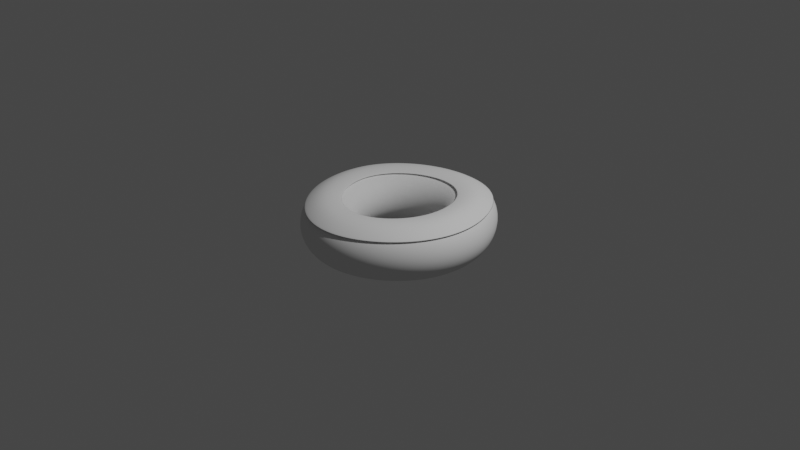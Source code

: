 # Source: donut.blend  (saved by Blender 2.82.7; exported with 4.5.12 LTS)
import bpy
from mathutils import Matrix  # noqa: F401  (used for matrix-valued properties, if any)

bpy.ops.wm.read_factory_settings(use_empty=True)
scene = bpy.context.scene
scene.name = 'Scene'

# ---- collections
col_collection = bpy.data.collections.new('Collection'); scene.collection.children.link(col_collection)

# ---- world
world_world = bpy.data.worlds.new('World'); scene.world = world_world
world_world.use_nodes = True; world_world.node_tree.nodes.clear()
_N = world_world.node_tree.nodes; _L = world_world.node_tree.links
n0 = _N.new('ShaderNodeOutputWorld'); n0.name = 'World Output'; n0.location = (300, 300)
n1 = _N.new('ShaderNodeBackground'); n1.name = 'Background'; n1.location = (10, 300)
n1.inputs[0].default_value = (0.05088, 0.05088, 0.05088, 1.0)
_L.new(n1.outputs[0], n0.inputs[0])
n0.is_active_output = True
world_world.color = (0.05088, 0.05088, 0.05088)
world_world.use_sun_shadow = False
world_world.sun_shadow_jitter_overblur = 0.0

# ---- cameras
cam_camera = bpy.data.cameras.new('Camera')
cam_camera.clip_end = 100.0
cam_camera.ortho_scale = 7.314

# ---- lights
light_light = bpy.data.lights.new('Light', 'POINT')
light_light.transmission_factor = 0.0
light_light.energy = 1000.0
light_light.shadow_soft_size = 0.1
light_light.shadow_maximum_resolution = 0.006
light_light.use_absolute_resolution = True

# ---- meshes
me_torus_001 = bpy.data.meshes.new('Torus.001')
me_torus_001.from_pydata([(1.01, 0.0, 0.0), (0.9351, 0.0, 0.2057), (0.7455, 3.982e-05, 0.3153), (0.5345, -3.683e-05, 0.2782), (0.3965, -0.001413, 0.1105), (0.3915, -1.321e-05, -0.1089), (0.53, 0.0, -0.2771), (0.7456, 0.0, -0.3151), (0.9351, 0.0, -0.2057), (0.9879, 0.21, 0.0), (0.9146, 0.1945, 0.2059), (0.7332, 0.1553, 0.3165), (0.5318, 0.1107, 0.2796), (0.396, 0.08129, 0.1118), (0.3875, 0.0812, -0.1082), (0.5186, 0.1102, -0.2769), (0.7293, 0.155, -0.3151), (0.9147, 0.1944, -0.2057), (0.9229, 0.4109, 0.0006299), (0.859, 0.3807, 0.2074), (0.6971, 0.3039, 0.3184), (0.5106, 0.2165, 0.2813), (0.3805, 0.1591, 0.1131), (0.3689, 0.1588, -0.1073), (0.4874, 0.2157, -0.2763), (0.6812, 0.3033, -0.3149), (0.8542, 0.3804, -0.2055), (0.8256, 0.5942, 0.002345), (0.7763, 0.5505, 0.2097), (0.6379, 0.4394, 0.3207), (0.4712, 0.3128, 0.2832), (0.3508, 0.2299, 0.1144), (0.3361, 0.2295, -0.1064), (0.4381, 0.3119, -0.2754), (0.6073, 0.4385, -0.314), (0.7605, 0.5499, -0.2043), (0.7006, 0.7515, 0.00447), (0.6673, 0.6963, 0.2122), (0.5559, 0.5558, 0.3232), (0.4141, 0.3956, 0.2852), (0.3072, 0.2906, 0.1157), (0.2898, 0.2902, -0.1054), (0.3716, 0.3944, -0.2745), (0.5112, 0.5545, -0.3129), (0.6405, 0.6956, -0.2028), (0.5487, 0.876, 0.006466), (0.5323, 0.8117, 0.2146), (0.4519, 0.6479, 0.3255), (0.34, 0.461, 0.2868), (0.2508, 0.3387, 0.1167), (0.2311, 0.3381, -0.1047), (0.2894, 0.4597, -0.2737), (0.3944, 0.6464, -0.3119), (0.4956, 0.8108, -0.2013), (0.371, 0.9622, 0.007871), (0.372, 0.8916, 0.2164), (0.3264, 0.7116, 0.3273), (0.2498, 0.5064, 0.288), (0.1829, 0.3719, 0.1174), (0.1616, 0.3713, -0.1042), (0.1936, 0.5049, -0.2733), (0.2593, 0.7099, -0.3112), (0.3278, 0.8905, -0.2004), (0.1705, 1.006, 0.008187), (0.1879, 0.9324, 0.2171), (0.1807, 0.7442, 0.3281), (0.1456, 0.5295, 0.2885), (0.1056, 0.3889, 0.1175), (0.08382, 0.3883, -0.1042), (0.08722, 0.5279, -0.2733), (0.1097, 0.7423, -0.3112), (0.1408, 0.9311, -0.2003), (-0.04625, 1.006, 0.007045), (-0.01453, 0.9322, 0.2159), (0.01817, 0.744, 0.3272), (0.03077, 0.5293, 0.2878), (0.02206, 0.3888, 0.1171), (0.000796, 0.3882, -0.1046), (-0.02541, 0.5278, -0.2737), (-0.04868, 0.7422, -0.3119), (-0.05854, 0.931, -0.2012), (-0.2676, 0.9616, 0.004685), (-0.2236, 0.8909, 0.2132), (-0.1509, 0.7111, 0.3247), (-0.08852, 0.506, 0.2862), (-0.06384, 0.3716, 0.1161), (-0.08357, 0.3711, -0.1053), (-0.139, 0.5046, -0.2746), (-0.2082, 0.7095, -0.313), (-0.2602, 0.8899, -0.2029), (-0.4791, 0.8751, 0.002055), (-0.4249, 0.8107, 0.2098), (-0.3149, 0.647, 0.3215), (-0.205, 0.4604, 0.284), (-0.1475, 0.3383, 0.1147), (-0.1649, 0.3378, -0.1064), (-0.2475, 0.4593, -0.2756), (-0.3598, 0.6459, -0.3142), (-0.4519, 0.8101, -0.2047), (-0.6664, 0.7506, 0.0002993), (-0.6047, 0.6952, 0.207), (-0.4631, 0.5547, 0.3184), (-0.3114, 0.3948, 0.2816), (-0.2241, 0.2901, 0.1132), (-0.2388, 0.2897, -0.1074), (-0.3448, 0.394, -0.2765), (-0.4942, 0.5541, -0.315), (-0.6212, 0.695, -0.2056), (-0.8166, 0.5937, 0.0), (-0.751, 0.5497, 0.2057), (-0.5861, 0.4384, 0.3161), (-0.4015, 0.312, 0.2795), (-0.2894, 0.2293, 0.1118), (-0.3012, 0.229, -0.1084), (-0.4252, 0.3115, -0.277), (-0.603, 0.4382, -0.3151), (-0.7565, 0.5497, -0.2057), (-0.9227, 0.4108, 0.0), (-0.8543, 0.3804, 0.2057), (-0.6766, 0.3033, 0.3152), (-0.47, 0.2158, 0.278), (-0.3399, 0.1583, 0.1106), (-0.3485, 0.1584, -0.1091), (-0.4839, 0.2156, -0.2771), (-0.6811, 0.3032, -0.3151), (-0.8543, 0.3804, -0.2057), (-0.9879, 0.21, 0.0), (-0.9147, 0.1944, 0.2057), (-0.7293, 0.155, 0.3151), (-0.5135, 0.1099, 0.2772), (-0.3732, 0.07909, 0.1096), (-0.3783, 0.08081, -0.1094), (-0.5184, 0.1102, -0.2771), (-0.7293, 0.155, -0.3151), (-0.9147, 0.1944, -0.2057), (-1.01, 8.83e-08, 0.0), (-0.9351, 8.175e-08, 0.2057), (-0.7456, -9.232e-07, 0.3151), (-0.5305, -0.003101, 0.2766), (-0.3879, -0.005117, 0.1086), (-0.3896, -0.001529, -0.1097), (-0.53, 4.633e-08, -0.2771), (-0.7456, 6.518e-08, -0.3151), (-0.9351, 8.175e-08, -0.2057), (-0.9879, -0.21, 0.0), (-0.9147, -0.1944, 0.2057), (-0.7301, -0.1578, 0.3147), (-0.5212, -0.119, 0.2756), (-0.3835, -0.09088, 0.1077), (-0.3822, -0.08538, -0.1102), (-0.5185, -0.1104, -0.2772), (-0.7293, -0.155, -0.3151), (-0.9147, -0.1944, -0.2057), (-0.9228, -0.4111, -5.203e-05), (-0.8553, -0.3837, 0.2051), (-0.6844, -0.3139, 0.3133), (-0.4896, -0.2328, 0.2742), (-0.3607, -0.1745, 0.1067), (-0.3584, -0.167, -0.1109), (-0.4849, -0.2178, -0.2775), (-0.6811, -0.3034, -0.3152), (-0.8543, -0.3804, -0.2057), (-0.8189, -0.5995, -0.0009988), (-0.7607, -0.5628, 0.2034), (-0.6103, -0.4608, 0.3113), (-0.4374, -0.339, 0.2724), (-0.3222, -0.2519, 0.1055), (-0.3192, -0.2425, -0.1118), (-0.4307, -0.3177, -0.2782), (-0.6041, -0.4411, -0.3156), (-0.7574, -0.5524, -0.2062), (-0.6809, -0.7669, -0.002798), (-0.6342, -0.722, 0.2011), (-0.5104, -0.5909, 0.3088), (-0.3667, -0.4322, 0.2705), (-0.2699, -0.3194, 0.1043), (-0.2664, -0.3082, -0.1127), (-0.3581, -0.4049, -0.279), (-0.5014, -0.5622, -0.3165), (-0.6288, -0.7047, -0.2074), (-0.5139, -0.903, -0.004864), (-0.4807, -0.8516, 0.1985), (-0.3887, -0.6966, 0.3064), (-0.2801, -0.5072, 0.2689), (-0.206, -0.3733, 0.1032), (-0.202, -0.3606, -0.1135), (-0.2699, -0.4747, -0.2798), (-0.3772, -0.6597, -0.3176), (-0.4733, -0.8281, -0.2088), (-0.324, -0.9985, -0.006517), (-0.3057, -0.9427, 0.1965), (-0.2497, -0.7708, 0.3046), (-0.1811, -0.5593, 0.2676), (-0.1329, -0.4105, 0.1025), (-0.1286, -0.3968, -0.114), (-0.1698, -0.5232, -0.2804), (-0.2362, -0.7277, -0.3183), (-0.2968, -0.9144, -0.21), (-0.1186, -1.046, -0.007153), (-0.1159, -0.9879, 0.1958), (-0.09862, -0.8075, 0.3038), (-0.07355, -0.585, 0.2672), (-0.05376, -0.4288, 0.1023), (-0.04936, -0.4148, -0.1142), (-0.06179, -0.5475, -0.2806), (-0.08433, -0.7619, -0.3186), (-0.1064, -0.9577, -0.2104), (0.09367, -1.042, -0.006517), (0.08102, -0.9834, 0.1965), (0.0586, -0.8032, 0.3046), (0.03807, -0.5824, 0.2676), (0.02809, -0.4274, 0.1025), (0.03237, -0.4137, -0.114), (0.0494, -0.5462, -0.2804), (0.07208, -0.7601, -0.3183), (0.0899, -0.955, -0.21), (0.3032, -0.9889, -0.004864), (0.2759, -0.9311, 0.1985), (0.2144, -0.76, 0.3064), (0.1487, -0.5523, 0.2689), (0.109, -0.4064, 0.1032), (0.113, -0.3937, -0.1135), (0.1588, -0.5198, -0.2798), (0.226, -0.7231, -0.3176), (0.2833, -0.9076, -0.2088), (0.4999, -0.891, -0.002798), (0.4591, -0.8369, 0.2011), (0.3612, -0.6825, 0.3088), (0.253, -0.4973, 0.2705), (0.1852, -0.3672, 0.1043), (0.1887, -0.356, -0.1127), (0.2615, -0.47, -0.279), (0.3702, -0.6538, -0.3165), (0.4645, -0.8196, -0.2074), (0.674, -0.7564, -0.0009988), (0.6216, -0.7081, 0.2034), (0.4918, -0.5767, 0.3113), (0.346, -0.4213, 0.2724), (0.2532, -0.3124, 0.1055), (0.2562, -0.303, -0.1118), (0.3527, -0.4, -0.2782), (0.498, -0.5569, -0.3156), (0.6249, -0.6977, -0.2062), (0.817, -0.594, -5.203e-05), (0.7555, -0.553, 0.2051), (0.5998, -0.4489, 0.3133), (0.4234, -0.3287, 0.2742), (0.3099, -0.245, 0.1067), (0.3122, -0.2375, -0.1109), (0.4281, -0.3137, -0.2775), (0.6031, -0.4383, -0.3152), (0.7565, -0.5497, -0.2057), (0.9227, -0.4108, 0.0), (0.8543, -0.3804, 0.2057), (0.6802, -0.306, 0.3147), (0.4814, -0.2244, 0.2756), (0.3529, -0.1682, 0.1079), (0.3542, -0.1628, -0.1102), (0.4841, -0.2157, -0.2772), (0.6811, -0.3032, -0.3151), (0.8543, -0.3804, -0.2057), (0.9879, -0.21, 0.0), (0.9147, -0.1944, 0.2057), (0.7293, -0.155, 0.3151), (0.5178, -0.1132, 0.2769), (0.382, -0.0858, 0.1092), (0.3805, -0.08244, -0.1096), (0.5184, -0.1102, -0.2771), (0.7293, -0.155, -0.3151), (0.9147, -0.1944, -0.2057)], [], [(0, 9, 10, 1), (1, 10, 11, 2), (2, 11, 12, 3), (3, 12, 13, 4), (4, 13, 14, 5), (5, 14, 15, 6), (6, 15, 16, 7), (7, 16, 17, 8), (8, 17, 9, 0), (9, 18, 19, 10), (10, 19, 20, 11), (11, 20, 21, 12), (12, 21, 22, 13), (13, 22, 23, 14), (14, 23, 24, 15), (15, 24, 25, 16), (16, 25, 26, 17), (17, 26, 18, 9), (18, 27, 28, 19), (19, 28, 29, 20), (20, 29, 30, 21), (21, 30, 31, 22), (22, 31, 32, 23), (23, 32, 33, 24), (24, 33, 34, 25), (25, 34, 35, 26), (26, 35, 27, 18), (27, 36, 37, 28), (28, 37, 38, 29), (29, 38, 39, 30), (30, 39, 40, 31), (31, 40, 41, 32), (32, 41, 42, 33), (33, 42, 43, 34), (34, 43, 44, 35), (35, 44, 36, 27), (36, 45, 46, 37), (37, 46, 47, 38), (38, 47, 48, 39), (39, 48, 49, 40), (40, 49, 50, 41), (41, 50, 51, 42), (42, 51, 52, 43), (43, 52, 53, 44), (44, 53, 45, 36), (45, 54, 55, 46), (46, 55, 56, 47), (47, 56, 57, 48), (48, 57, 58, 49), (49, 58, 59, 50), (50, 59, 60, 51), (51, 60, 61, 52), (52, 61, 62, 53), (53, 62, 54, 45), (54, 63, 64, 55), (55, 64, 65, 56), (56, 65, 66, 57), (57, 66, 67, 58), (58, 67, 68, 59), (59, 68, 69, 60), (60, 69, 70, 61), (61, 70, 71, 62), (62, 71, 63, 54), (63, 72, 73, 64), (64, 73, 74, 65), (65, 74, 75, 66), (66, 75, 76, 67), (67, 76, 77, 68), (68, 77, 78, 69), (69, 78, 79, 70), (70, 79, 80, 71), (71, 80, 72, 63), (72, 81, 82, 73), (73, 82, 83, 74), (74, 83, 84, 75), (75, 84, 85, 76), (76, 85, 86, 77), (77, 86, 87, 78), (78, 87, 88, 79), (79, 88, 89, 80), (80, 89, 81, 72), (81, 90, 91, 82), (82, 91, 92, 83), (83, 92, 93, 84), (84, 93, 94, 85), (85, 94, 95, 86), (86, 95, 96, 87), (87, 96, 97, 88), (88, 97, 98, 89), (89, 98, 90, 81), (90, 99, 100, 91), (91, 100, 101, 92), (92, 101, 102, 93), (93, 102, 103, 94), (94, 103, 104, 95), (95, 104, 105, 96), (96, 105, 106, 97), (97, 106, 107, 98), (98, 107, 99, 90), (99, 108, 109, 100), (100, 109, 110, 101), (101, 110, 111, 102), (102, 111, 112, 103), (103, 112, 113, 104), (104, 113, 114, 105), (105, 114, 115, 106), (106, 115, 116, 107), (107, 116, 108, 99), (108, 117, 118, 109), (109, 118, 119, 110), (110, 119, 120, 111), (111, 120, 121, 112), (112, 121, 122, 113), (113, 122, 123, 114), (114, 123, 124, 115), (115, 124, 125, 116), (116, 125, 117, 108), (117, 126, 127, 118), (118, 127, 128, 119), (119, 128, 129, 120), (120, 129, 130, 121), (121, 130, 131, 122), (122, 131, 132, 123), (123, 132, 133, 124), (124, 133, 134, 125), (125, 134, 126, 117), (126, 135, 136, 127), (127, 136, 137, 128), (128, 137, 138, 129), (129, 138, 139, 130), (130, 139, 140, 131), (131, 140, 141, 132), (132, 141, 142, 133), (133, 142, 143, 134), (134, 143, 135, 126), (135, 144, 145, 136), (136, 145, 146, 137), (137, 146, 147, 138), (138, 147, 148, 139), (139, 148, 149, 140), (140, 149, 150, 141), (141, 150, 151, 142), (142, 151, 152, 143), (143, 152, 144, 135), (144, 153, 154, 145), (145, 154, 155, 146), (146, 155, 156, 147), (147, 156, 157, 148), (148, 157, 158, 149), (149, 158, 159, 150), (150, 159, 160, 151), (151, 160, 161, 152), (152, 161, 153, 144), (153, 162, 163, 154), (154, 163, 164, 155), (155, 164, 165, 156), (156, 165, 166, 157), (157, 166, 167, 158), (158, 167, 168, 159), (159, 168, 169, 160), (160, 169, 170, 161), (161, 170, 162, 153), (162, 171, 172, 163), (163, 172, 173, 164), (164, 173, 174, 165), (165, 174, 175, 166), (166, 175, 176, 167), (167, 176, 177, 168), (168, 177, 178, 169), (169, 178, 179, 170), (170, 179, 171, 162), (171, 180, 181, 172), (172, 181, 182, 173), (173, 182, 183, 174), (174, 183, 184, 175), (175, 184, 185, 176), (176, 185, 186, 177), (177, 186, 187, 178), (178, 187, 188, 179), (179, 188, 180, 171), (180, 189, 190, 181), (181, 190, 191, 182), (182, 191, 192, 183), (183, 192, 193, 184), (184, 193, 194, 185), (185, 194, 195, 186), (186, 195, 196, 187), (187, 196, 197, 188), (188, 197, 189, 180), (189, 198, 199, 190), (190, 199, 200, 191), (191, 200, 201, 192), (192, 201, 202, 193), (193, 202, 203, 194), (194, 203, 204, 195), (195, 204, 205, 196), (196, 205, 206, 197), (197, 206, 198, 189), (198, 207, 208, 199), (199, 208, 209, 200), (200, 209, 210, 201), (201, 210, 211, 202), (202, 211, 212, 203), (203, 212, 213, 204), (204, 213, 214, 205), (205, 214, 215, 206), (206, 215, 207, 198), (207, 216, 217, 208), (208, 217, 218, 209), (209, 218, 219, 210), (210, 219, 220, 211), (211, 220, 221, 212), (212, 221, 222, 213), (213, 222, 223, 214), (214, 223, 224, 215), (215, 224, 216, 207), (216, 225, 226, 217), (217, 226, 227, 218), (218, 227, 228, 219), (219, 228, 229, 220), (220, 229, 230, 221), (221, 230, 231, 222), (222, 231, 232, 223), (223, 232, 233, 224), (224, 233, 225, 216), (225, 234, 235, 226), (226, 235, 236, 227), (227, 236, 237, 228), (228, 237, 238, 229), (229, 238, 239, 230), (230, 239, 240, 231), (231, 240, 241, 232), (232, 241, 242, 233), (233, 242, 234, 225), (234, 243, 244, 235), (235, 244, 245, 236), (236, 245, 246, 237), (237, 246, 247, 238), (238, 247, 248, 239), (239, 248, 249, 240), (240, 249, 250, 241), (241, 250, 251, 242), (242, 251, 243, 234), (243, 252, 253, 244), (244, 253, 254, 245), (245, 254, 255, 246), (246, 255, 256, 247), (247, 256, 257, 248), (248, 257, 258, 249), (249, 258, 259, 250), (250, 259, 260, 251), (251, 260, 252, 243), (252, 261, 262, 253), (253, 262, 263, 254), (254, 263, 264, 255), (255, 264, 265, 256), (256, 265, 266, 257), (257, 266, 267, 258), (258, 267, 268, 259), (259, 268, 269, 260), (260, 269, 261, 252), (261, 0, 1, 262), (262, 1, 2, 263), (263, 2, 3, 264), (264, 3, 4, 265), (265, 4, 5, 266), (266, 5, 6, 267), (267, 6, 7, 268), (268, 7, 8, 269), (269, 8, 0, 261)])
me_torus_001.polygons.foreach_set('use_smooth', [True] * 270)
_uv = me_torus_001.uv_layers.new(name='UVMap')
_uv.uv.foreach_set('vector', [0.5, 0.5556, 0.5333, 0.5556, 0.5333, 0.6667, 0.5, 0.6667, 0.5, 0.6667, 0.5333, 0.6667, 0.5333, 0.7778, 0.5, 0.7778, 0.5, 0.7778, 0.5333, 0.7778, 0.5333, 0.8889, 0.5, 0.8889, 0.5, 0.8889, 0.5333, 0.8889, 0.5333, 1.0, 0.5, 1.0, 0.5, 2.22e-16, 0.5333, 2.22e-16, 0.5333, 0.1111, 0.5, 0.1111, 0.5, 0.1111, 0.5333, 0.1111, 0.5333, 0.2222, 0.5, 0.2222, 0.5, 0.2222, 0.5333, 0.2222, 0.5333, 0.3333, 0.5, 0.3333, 0.5, 0.3333, 0.5333, 0.3333, 0.5333, 0.4444, 0.5, 0.4444, 0.5, 0.4444, 0.5333, 0.4444, 0.5333, 0.5556, 0.5, 0.5556, 0.5333, 0.5556, 0.5667, 0.5556, 0.5667, 0.6667, 0.5333, 0.6667, 0.5333, 0.6667, 0.5667, 0.6667, 0.5667, 0.7778, 0.5333, 0.7778, 0.5333, 0.7778, 0.5667, 0.7778, 0.5667, 0.8889, 0.5333, 0.8889, 0.5333, 0.8889, 0.5667, 0.8889, 0.5667, 1.0, 0.5333, 1.0, 0.5333, 2.22e-16, 0.5667, 2.22e-16, 0.5667, 0.1111, 0.5333, 0.1111, 0.5333, 0.1111, 0.5667, 0.1111, 0.5667, 0.2222, 0.5333, 0.2222, 0.5333, 0.2222, 0.5667, 0.2222, 0.5667, 0.3333, 0.5333, 0.3333, 0.5333, 0.3333, 0.5667, 0.3333, 0.5667, 0.4444, 0.5333, 0.4444, 0.5333, 0.4444, 0.5667, 0.4444, 0.5667, 0.5556, 0.5333, 0.5556, 0.5667, 0.5556, 0.6, 0.5556, 0.6, 0.6667, 0.5667, 0.6667, 0.5667, 0.6667, 0.6, 0.6667, 0.6, 0.7778, 0.5667, 0.7778, 0.5667, 0.7778, 0.6, 0.7778, 0.6, 0.8889, 0.5667, 0.8889, 0.5667, 0.8889, 0.6, 0.8889, 0.6, 1.0, 0.5667, 1.0, 0.5667, 2.22e-16, 0.6, 2.22e-16, 0.6, 0.1111, 0.5667, 0.1111, 0.5667, 0.1111, 0.6, 0.1111, 0.6, 0.2222, 0.5667, 0.2222, 0.5667, 0.2222, 0.6, 0.2222, 0.6, 0.3333, 0.5667, 0.3333, 0.5667, 0.3333, 0.6, 0.3333, 0.6, 0.4444, 0.5667, 0.4444, 0.5667, 0.4444, 0.6, 0.4444, 0.6, 0.5556, 0.5667, 0.5556, 0.6, 0.5556, 0.6333, 0.5556, 0.6333, 0.6667, 0.6, 0.6667, 0.6, 0.6667, 0.6333, 0.6667, 0.6333, 0.7778, 0.6, 0.7778, 0.6, 0.7778, 0.6333, 0.7778, 0.6333, 0.8889, 0.6, 0.8889, 0.6, 0.8889, 0.6333, 0.8889, 0.6333, 1.0, 0.6, 1.0, 0.6, 2.22e-16, 0.6333, 2.22e-16, 0.6333, 0.1111, 0.6, 0.1111, 0.6, 0.1111, 0.6333, 0.1111, 0.6333, 0.2222, 0.6, 0.2222, 0.6, 0.2222, 0.6333, 0.2222, 0.6333, 0.3333, 0.6, 0.3333, 0.6, 0.3333, 0.6333, 0.3333, 0.6333, 0.4444, 0.6, 0.4444, 0.6, 0.4444, 0.6333, 0.4444, 0.6333, 0.5556, 0.6, 0.5556, 0.6333, 0.5556, 0.6667, 0.5556, 0.6667, 0.6667, 0.6333, 0.6667, 0.6333, 0.6667, 0.6667, 0.6667, 0.6667, 0.7778, 0.6333, 0.7778, 0.6333, 0.7778, 0.6667, 0.7778, 0.6667, 0.8889, 0.6333, 0.8889, 0.6333, 0.8889, 0.6667, 0.8889, 0.6667, 1.0, 0.6333, 1.0, 0.6333, 2.22e-16, 0.6667, 2.22e-16, 0.6667, 0.1111, 0.6333, 0.1111, 0.6333, 0.1111, 0.6667, 0.1111, 0.6667, 0.2222, 0.6333, 0.2222, 0.6333, 0.2222, 0.6667, 0.2222, 0.6667, 0.3333, 0.6333, 0.3333, 0.6333, 0.3333, 0.6667, 0.3333, 0.6667, 0.4444, 0.6333, 0.4444, 0.6333, 0.4444, 0.6667, 0.4444, 0.6667, 0.5556, 0.6333, 0.5556, 0.6667, 0.5556, 0.7, 0.5556, 0.7, 0.6667, 0.6667, 0.6667, 0.6667, 0.6667, 0.7, 0.6667, 0.7, 0.7778, 0.6667, 0.7778, 0.6667, 0.7778, 0.7, 0.7778, 0.7, 0.8889, 0.6667, 0.8889, 0.6667, 0.8889, 0.7, 0.8889, 0.7, 1.0, 0.6667, 1.0, 0.6667, 2.22e-16, 0.7, 2.22e-16, 0.7, 0.1111, 0.6667, 0.1111, 0.6667, 0.1111, 0.7, 0.1111, 0.7, 0.2222, 0.6667, 0.2222, 0.6667, 0.2222, 0.7, 0.2222, 0.7, 0.3333, 0.6667, 0.3333, 0.6667, 0.3333, 0.7, 0.3333, 0.7, 0.4444, 0.6667, 0.4444, 0.6667, 0.4444, 0.7, 0.4444, 0.7, 0.5556, 0.6667, 0.5556, 0.7, 0.5556, 0.7333, 0.5556, 0.7333, 0.6667, 0.7, 0.6667, 0.7, 0.6667, 0.7333, 0.6667, 0.7333, 0.7778, 0.7, 0.7778, 0.7, 0.7778, 0.7333, 0.7778, 0.7333, 0.8889, 0.7, 0.8889, 0.7, 0.8889, 0.7333, 0.8889, 0.7333, 1.0, 0.7, 1.0, 0.7, 2.22e-16, 0.7333, 2.22e-16, 0.7333, 0.1111, 0.7, 0.1111, 0.7, 0.1111, 0.7333, 0.1111, 0.7333, 0.2222, 0.7, 0.2222, 0.7, 0.2222, 0.7333, 0.2222, 0.7333, 0.3333, 0.7, 0.3333, 0.7, 0.3333, 0.7333, 0.3333, 0.7333, 0.4444, 0.7, 0.4444, 0.7, 0.4444, 0.7333, 0.4444, 0.7333, 0.5556, 0.7, 0.5556, 0.7333, 0.5556, 0.7667, 0.5556, 0.7667, 0.6667, 0.7333, 0.6667, 0.7333, 0.6667, 0.7667, 0.6667, 0.7667, 0.7778, 0.7333, 0.7778, 0.7333, 0.7778, 0.7667, 0.7778, 0.7667, 0.8889, 0.7333, 0.8889, 0.7333, 0.8889, 0.7667, 0.8889, 0.7667, 1.0, 0.7333, 1.0, 0.7333, 2.22e-16, 0.7667, 2.22e-16, 0.7667, 0.1111, 0.7333, 0.1111, 0.7333, 0.1111, 0.7667, 0.1111, 0.7667, 0.2222, 0.7333, 0.2222, 0.7333, 0.2222, 0.7667, 0.2222, 0.7667, 0.3333, 0.7333, 0.3333, 0.7333, 0.3333, 0.7667, 0.3333, 0.7667, 0.4444, 0.7333, 0.4444, 0.7333, 0.4444, 0.7667, 0.4444, 0.7667, 0.5556, 0.7333, 0.5556, 0.7667, 0.5556, 0.8, 0.5556, 0.8, 0.6667, 0.7667, 0.6667, 0.7667, 0.6667, 0.8, 0.6667, 0.8, 0.7778, 0.7667, 0.7778, 0.7667, 0.7778, 0.8, 0.7778, 0.8, 0.8889, 0.7667, 0.8889, 0.7667, 0.8889, 0.8, 0.8889, 0.8, 1.0, 0.7667, 1.0, 0.7667, 2.22e-16, 0.8, 2.22e-16, 0.8, 0.1111, 0.7667, 0.1111, 0.7667, 0.1111, 0.8, 0.1111, 0.8, 0.2222, 0.7667, 0.2222, 0.7667, 0.2222, 0.8, 0.2222, 0.8, 0.3333, 0.7667, 0.3333, 0.7667, 0.3333, 0.8, 0.3333, 0.8, 0.4444, 0.7667, 0.4444, 0.7667, 0.4444, 0.8, 0.4444, 0.8, 0.5556, 0.7667, 0.5556, 0.8, 0.5556, 0.8333, 0.5556, 0.8333, 0.6667, 0.8, 0.6667, 0.8, 0.6667, 0.8333, 0.6667, 0.8333, 0.7778, 0.8, 0.7778, 0.8, 0.7778, 0.8333, 0.7778, 0.8333, 0.8889, 0.8, 0.8889, 0.8, 0.8889, 0.8333, 0.8889, 0.8333, 1.0, 0.8, 1.0, 0.8, 2.22e-16, 0.8333, 2.22e-16, 0.8333, 0.1111, 0.8, 0.1111, 0.8, 0.1111, 0.8333, 0.1111, 0.8333, 0.2222, 0.8, 0.2222, 0.8, 0.2222, 0.8333, 0.2222, 0.8333, 0.3333, 0.8, 0.3333, 0.8, 0.3333, 0.8333, 0.3333, 0.8333, 0.4444, 0.8, 0.4444, 0.8, 0.4444, 0.8333, 0.4444, 0.8333, 0.5556, 0.8, 0.5556, 0.8333, 0.5556, 0.8667, 0.5556, 0.8667, 0.6667, 0.8333, 0.6667, 0.8333, 0.6667, 0.8667, 0.6667, 0.8667, 0.7778, 0.8333, 0.7778, 0.8333, 0.7778, 0.8667, 0.7778, 0.8667, 0.8889, 0.8333, 0.8889, 0.8333, 0.8889, 0.8667, 0.8889, 0.8667, 1.0, 0.8333, 1.0, 0.8333, 2.22e-16, 0.8667, 2.22e-16, 0.8667, 0.1111, 0.8333, 0.1111, 0.8333, 0.1111, 0.8667, 0.1111, 0.8667, 0.2222, 0.8333, 0.2222, 0.8333, 0.2222, 0.8667, 0.2222, 0.8667, 0.3333, 0.8333, 0.3333, 0.8333, 0.3333, 0.8667, 0.3333, 0.8667, 0.4444, 0.8333, 0.4444, 0.8333, 0.4444, 0.8667, 0.4444, 0.8667, 0.5556, 0.8333, 0.5556, 0.8667, 0.5556, 0.9, 0.5556, 0.9, 0.6667, 0.8667, 0.6667, 0.8667, 0.6667, 0.9, 0.6667, 0.9, 0.7778, 0.8667, 0.7778, 0.8667, 0.7778, 0.9, 0.7778, 0.9, 0.8889, 0.8667, 0.8889, 0.8667, 0.8889, 0.9, 0.8889, 0.9, 1.0, 0.8667, 1.0, 0.8667, 2.22e-16, 0.9, 2.22e-16, 0.9, 0.1111, 0.8667, 0.1111, 0.8667, 0.1111, 0.9, 0.1111, 0.9, 0.2222, 0.8667, 0.2222, 0.8667, 0.2222, 0.9, 0.2222, 0.9, 0.3333, 0.8667, 0.3333, 0.8667, 0.3333, 0.9, 0.3333, 0.9, 0.4444, 0.8667, 0.4444, 0.8667, 0.4444, 0.9, 0.4444, 0.9, 0.5556, 0.8667, 0.5556, 0.9, 0.5556, 0.9333, 0.5556, 0.9333, 0.6667, 0.9, 0.6667, 0.9, 0.6667, 0.9333, 0.6667, 0.9333, 0.7778, 0.9, 0.7778, 0.9, 0.7778, 0.9333, 0.7778, 0.9333, 0.8889, 0.9, 0.8889, 0.9, 0.8889, 0.9333, 0.8889, 0.9333, 1.0, 0.9, 1.0, 0.9, 2.22e-16, 0.9333, 2.22e-16, 0.9333, 0.1111, 0.9, 0.1111, 0.9, 0.1111, 0.9333, 0.1111, 0.9333, 0.2222, 0.9, 0.2222, 0.9, 0.2222, 0.9333, 0.2222, 0.9333, 0.3333, 0.9, 0.3333, 0.9, 0.3333, 0.9333, 0.3333, 0.9333, 0.4444, 0.9, 0.4444, 0.9, 0.4444, 0.9333, 0.4444, 0.9333, 0.5556, 0.9, 0.5556, 0.9333, 0.5556, 0.9667, 0.5556, 0.9667, 0.6667, 0.9333, 0.6667, 0.9333, 0.6667, 0.9667, 0.6667, 0.9667, 0.7778, 0.9333, 0.7778, 0.9333, 0.7778, 0.9667, 0.7778, 0.9667, 0.8889, 0.9333, 0.8889, 0.9333, 0.8889, 0.9667, 0.8889, 0.9667, 1.0, 0.9333, 1.0, 0.9333, 2.22e-16, 0.9667, 2.22e-16, 0.9667, 0.1111, 0.9333, 0.1111, 0.9333, 0.1111, 0.9667, 0.1111, 0.9667, 0.2222, 0.9333, 0.2222, 0.9333, 0.2222, 0.9667, 0.2222, 0.9667, 0.3333, 0.9333, 0.3333, 0.9333, 0.3333, 0.9667, 0.3333, 0.9667, 0.4444, 0.9333, 0.4444, 0.9333, 0.4444, 0.9667, 0.4444, 0.9667, 0.5556, 0.9333, 0.5556, 0.9667, 0.5556, 1.0, 0.5556, 1.0, 0.6667, 0.9667, 0.6667, 0.9667, 0.6667, 1.0, 0.6667, 1.0, 0.7778, 0.9667, 0.7778, 0.9667, 0.7778, 1.0, 0.7778, 1.0, 0.8889, 0.9667, 0.8889, 0.9667, 0.8889, 1.0, 0.8889, 1.0, 1.0, 0.9667, 1.0, 0.9667, 2.22e-16, 1.0, 2.22e-16, 1.0, 0.1111, 0.9667, 0.1111, 0.9667, 0.1111, 1.0, 0.1111, 1.0, 0.2222, 0.9667, 0.2222, 0.9667, 0.2222, 1.0, 0.2222, 1.0, 0.3333, 0.9667, 0.3333, 0.9667, 0.3333, 1.0, 0.3333, 1.0, 0.4444, 0.9667, 0.4444, 0.9667, 0.4444, 1.0, 0.4444, 1.0, 0.5556, 0.9667, 0.5556, -1.11e-16, 0.5556, 0.03333, 0.5556, 0.03333, 0.6667, -1.11e-16, 0.6667, -1.11e-16, 0.6667, 0.03333, 0.6667, 0.03333, 0.7778, -1.11e-16, 0.7778, -1.11e-16, 0.7778, 0.03333, 0.7778, 0.03333, 0.8889, -1.11e-16, 0.8889, -1.11e-16, 0.8889, 0.03333, 0.8889, 0.03333, 1.0, -1.11e-16, 1.0, -1.11e-16, 2.22e-16, 0.03333, 2.22e-16, 0.03333, 0.1111, -1.11e-16, 0.1111, -1.11e-16, 0.1111, 0.03333, 0.1111, 0.03333, 0.2222, -1.11e-16, 0.2222, -1.11e-16, 0.2222, 0.03333, 0.2222, 0.03333, 0.3333, -1.11e-16, 0.3333, -1.11e-16, 0.3333, 0.03333, 0.3333, 0.03333, 0.4444, -1.11e-16, 0.4444, -1.11e-16, 0.4444, 0.03333, 0.4444, 0.03333, 0.5556, -1.11e-16, 0.5556, 0.03333, 0.5556, 0.06667, 0.5556, 0.06667, 0.6667, 0.03333, 0.6667, 0.03333, 0.6667, 0.06667, 0.6667, 0.06667, 0.7778, 0.03333, 0.7778, 0.03333, 0.7778, 0.06667, 0.7778, 0.06667, 0.8889, 0.03333, 0.8889, 0.03333, 0.8889, 0.06667, 0.8889, 0.06667, 1.0, 0.03333, 1.0, 0.03333, 2.22e-16, 0.06667, 2.22e-16, 0.06667, 0.1111, 0.03333, 0.1111, 0.03333, 0.1111, 0.06667, 0.1111, 0.06667, 0.2222, 0.03333, 0.2222, 0.03333, 0.2222, 0.06667, 0.2222, 0.06667, 0.3333, 0.03333, 0.3333, 0.03333, 0.3333, 0.06667, 0.3333, 0.06667, 0.4444, 0.03333, 0.4444, 0.03333, 0.4444, 0.06667, 0.4444, 0.06667, 0.5556, 0.03333, 0.5556, 0.06667, 0.5556, 0.1, 0.5556, 0.1, 0.6667, 0.06667, 0.6667, 0.06667, 0.6667, 0.1, 0.6667, 0.1, 0.7778, 0.06667, 0.7778, 0.06667, 0.7778, 0.1, 0.7778, 0.1, 0.8889, 0.06667, 0.8889, 0.06667, 0.8889, 0.1, 0.8889, 0.1, 1.0, 0.06667, 1.0, 0.06667, 2.22e-16, 0.1, 2.22e-16, 0.1, 0.1111, 0.06667, 0.1111, 0.06667, 0.1111, 0.1, 0.1111, 0.1, 0.2222, 0.06667, 0.2222, 0.06667, 0.2222, 0.1, 0.2222, 0.1, 0.3333, 0.06667, 0.3333, 0.06667, 0.3333, 0.1, 0.3333, 0.1, 0.4444, 0.06667, 0.4444, 0.06667, 0.4444, 0.1, 0.4444, 0.1, 0.5556, 0.06667, 0.5556, 0.1, 0.5556, 0.1333, 0.5556, 0.1333, 0.6667, 0.1, 0.6667, 0.1, 0.6667, 0.1333, 0.6667, 0.1333, 0.7778, 0.1, 0.7778, 0.1, 0.7778, 0.1333, 0.7778, 0.1333, 0.8889, 0.1, 0.8889, 0.1, 0.8889, 0.1333, 0.8889, 0.1333, 1.0, 0.1, 1.0, 0.1, 2.22e-16, 0.1333, 2.22e-16, 0.1333, 0.1111, 0.1, 0.1111, 0.1, 0.1111, 0.1333, 0.1111, 0.1333, 0.2222, 0.1, 0.2222, 0.1, 0.2222, 0.1333, 0.2222, 0.1333, 0.3333, 0.1, 0.3333, 0.1, 0.3333, 0.1333, 0.3333, 0.1333, 0.4444, 0.1, 0.4444, 0.1, 0.4444, 0.1333, 0.4444, 0.1333, 0.5556, 0.1, 0.5556, 0.1333, 0.5556, 0.1667, 0.5556, 0.1667, 0.6667, 0.1333, 0.6667, 0.1333, 0.6667, 0.1667, 0.6667, 0.1667, 0.7778, 0.1333, 0.7778, 0.1333, 0.7778, 0.1667, 0.7778, 0.1667, 0.8889, 0.1333, 0.8889, 0.1333, 0.8889, 0.1667, 0.8889, 0.1667, 1.0, 0.1333, 1.0, 0.1333, 2.22e-16, 0.1667, 2.22e-16, 0.1667, 0.1111, 0.1333, 0.1111, 0.1333, 0.1111, 0.1667, 0.1111, 0.1667, 0.2222, 0.1333, 0.2222, 0.1333, 0.2222, 0.1667, 0.2222, 0.1667, 0.3333, 0.1333, 0.3333, 0.1333, 0.3333, 0.1667, 0.3333, 0.1667, 0.4444, 0.1333, 0.4444, 0.1333, 0.4444, 0.1667, 0.4444, 0.1667, 0.5556, 0.1333, 0.5556, 0.1667, 0.5556, 0.2, 0.5556, 0.2, 0.6667, 0.1667, 0.6667, 0.1667, 0.6667, 0.2, 0.6667, 0.2, 0.7778, 0.1667, 0.7778, 0.1667, 0.7778, 0.2, 0.7778, 0.2, 0.8889, 0.1667, 0.8889, 0.1667, 0.8889, 0.2, 0.8889, 0.2, 1.0, 0.1667, 1.0, 0.1667, 2.22e-16, 0.2, 2.22e-16, 0.2, 0.1111, 0.1667, 0.1111, 0.1667, 0.1111, 0.2, 0.1111, 0.2, 0.2222, 0.1667, 0.2222, 0.1667, 0.2222, 0.2, 0.2222, 0.2, 0.3333, 0.1667, 0.3333, 0.1667, 0.3333, 0.2, 0.3333, 0.2, 0.4444, 0.1667, 0.4444, 0.1667, 0.4444, 0.2, 0.4444, 0.2, 0.5556, 0.1667, 0.5556, 0.2, 0.5556, 0.2333, 0.5556, 0.2333, 0.6667, 0.2, 0.6667, 0.2, 0.6667, 0.2333, 0.6667, 0.2333, 0.7778, 0.2, 0.7778, 0.2, 0.7778, 0.2333, 0.7778, 0.2333, 0.8889, 0.2, 0.8889, 0.2, 0.8889, 0.2333, 0.8889, 0.2333, 1.0, 0.2, 1.0, 0.2, 2.22e-16, 0.2333, 2.22e-16, 0.2333, 0.1111, 0.2, 0.1111, 0.2, 0.1111, 0.2333, 0.1111, 0.2333, 0.2222, 0.2, 0.2222, 0.2, 0.2222, 0.2333, 0.2222, 0.2333, 0.3333, 0.2, 0.3333, 0.2, 0.3333, 0.2333, 0.3333, 0.2333, 0.4444, 0.2, 0.4444, 0.2, 0.4444, 0.2333, 0.4444, 0.2333, 0.5556, 0.2, 0.5556, 0.2333, 0.5556, 0.2667, 0.5556, 0.2667, 0.6667, 0.2333, 0.6667, 0.2333, 0.6667, 0.2667, 0.6667, 0.2667, 0.7778, 0.2333, 0.7778, 0.2333, 0.7778, 0.2667, 0.7778, 0.2667, 0.8889, 0.2333, 0.8889, 0.2333, 0.8889, 0.2667, 0.8889, 0.2667, 1.0, 0.2333, 1.0, 0.2333, 2.22e-16, 0.2667, 2.22e-16, 0.2667, 0.1111, 0.2333, 0.1111, 0.2333, 0.1111, 0.2667, 0.1111, 0.2667, 0.2222, 0.2333, 0.2222, 0.2333, 0.2222, 0.2667, 0.2222, 0.2667, 0.3333, 0.2333, 0.3333, 0.2333, 0.3333, 0.2667, 0.3333, 0.2667, 0.4444, 0.2333, 0.4444, 0.2333, 0.4444, 0.2667, 0.4444, 0.2667, 0.5556, 0.2333, 0.5556, 0.2667, 0.5556, 0.3, 0.5556, 0.3, 0.6667, 0.2667, 0.6667, 0.2667, 0.6667, 0.3, 0.6667, 0.3, 0.7778, 0.2667, 0.7778, 0.2667, 0.7778, 0.3, 0.7778, 0.3, 0.8889, 0.2667, 0.8889, 0.2667, 0.8889, 0.3, 0.8889, 0.3, 1.0, 0.2667, 1.0, 0.2667, 2.22e-16, 0.3, 2.22e-16, 0.3, 0.1111, 0.2667, 0.1111, 0.2667, 0.1111, 0.3, 0.1111, 0.3, 0.2222, 0.2667, 0.2222, 0.2667, 0.2222, 0.3, 0.2222, 0.3, 0.3333, 0.2667, 0.3333, 0.2667, 0.3333, 0.3, 0.3333, 0.3, 0.4444, 0.2667, 0.4444, 0.2667, 0.4444, 0.3, 0.4444, 0.3, 0.5556, 0.2667, 0.5556, 0.3, 0.5556, 0.3333, 0.5556, 0.3333, 0.6667, 0.3, 0.6667, 0.3, 0.6667, 0.3333, 0.6667, 0.3333, 0.7778, 0.3, 0.7778, 0.3, 0.7778, 0.3333, 0.7778, 0.3333, 0.8889, 0.3, 0.8889, 0.3, 0.8889, 0.3333, 0.8889, 0.3333, 1.0, 0.3, 1.0, 0.3, 2.22e-16, 0.3333, 2.22e-16, 0.3333, 0.1111, 0.3, 0.1111, 0.3, 0.1111, 0.3333, 0.1111, 0.3333, 0.2222, 0.3, 0.2222, 0.3, 0.2222, 0.3333, 0.2222, 0.3333, 0.3333, 0.3, 0.3333, 0.3, 0.3333, 0.3333, 0.3333, 0.3333, 0.4444, 0.3, 0.4444, 0.3, 0.4444, 0.3333, 0.4444, 0.3333, 0.5556, 0.3, 0.5556, 0.3333, 0.5556, 0.3667, 0.5556, 0.3667, 0.6667, 0.3333, 0.6667, 0.3333, 0.6667, 0.3667, 0.6667, 0.3667, 0.7778, 0.3333, 0.7778, 0.3333, 0.7778, 0.3667, 0.7778, 0.3667, 0.8889, 0.3333, 0.8889, 0.3333, 0.8889, 0.3667, 0.8889, 0.3667, 1.0, 0.3333, 1.0, 0.3333, 2.22e-16, 0.3667, 2.22e-16, 0.3667, 0.1111, 0.3333, 0.1111, 0.3333, 0.1111, 0.3667, 0.1111, 0.3667, 0.2222, 0.3333, 0.2222, 0.3333, 0.2222, 0.3667, 0.2222, 0.3667, 0.3333, 0.3333, 0.3333, 0.3333, 0.3333, 0.3667, 0.3333, 0.3667, 0.4444, 0.3333, 0.4444, 0.3333, 0.4444, 0.3667, 0.4444, 0.3667, 0.5556, 0.3333, 0.5556, 0.3667, 0.5556, 0.4, 0.5556, 0.4, 0.6667, 0.3667, 0.6667, 0.3667, 0.6667, 0.4, 0.6667, 0.4, 0.7778, 0.3667, 0.7778, 0.3667, 0.7778, 0.4, 0.7778, 0.4, 0.8889, 0.3667, 0.8889, 0.3667, 0.8889, 0.4, 0.8889, 0.4, 1.0, 0.3667, 1.0, 0.3667, 2.22e-16, 0.4, 2.22e-16, 0.4, 0.1111, 0.3667, 0.1111, 0.3667, 0.1111, 0.4, 0.1111, 0.4, 0.2222, 0.3667, 0.2222, 0.3667, 0.2222, 0.4, 0.2222, 0.4, 0.3333, 0.3667, 0.3333, 0.3667, 0.3333, 0.4, 0.3333, 0.4, 0.4444, 0.3667, 0.4444, 0.3667, 0.4444, 0.4, 0.4444, 0.4, 0.5556, 0.3667, 0.5556, 0.4, 0.5556, 0.4333, 0.5556, 0.4333, 0.6667, 0.4, 0.6667, 0.4, 0.6667, 0.4333, 0.6667, 0.4333, 0.7778, 0.4, 0.7778, 0.4, 0.7778, 0.4333, 0.7778, 0.4333, 0.8889, 0.4, 0.8889, 0.4, 0.8889, 0.4333, 0.8889, 0.4333, 1.0, 0.4, 1.0, 0.4, 2.22e-16, 0.4333, 2.22e-16, 0.4333, 0.1111, 0.4, 0.1111, 0.4, 0.1111, 0.4333, 0.1111, 0.4333, 0.2222, 0.4, 0.2222, 0.4, 0.2222, 0.4333, 0.2222, 0.4333, 0.3333, 0.4, 0.3333, 0.4, 0.3333, 0.4333, 0.3333, 0.4333, 0.4444, 0.4, 0.4444, 0.4, 0.4444, 0.4333, 0.4444, 0.4333, 0.5556, 0.4, 0.5556, 0.4333, 0.5556, 0.4667, 0.5556, 0.4667, 0.6667, 0.4333, 0.6667, 0.4333, 0.6667, 0.4667, 0.6667, 0.4667, 0.7778, 0.4333, 0.7778, 0.4333, 0.7778, 0.4667, 0.7778, 0.4667, 0.8889, 0.4333, 0.8889, 0.4333, 0.8889, 0.4667, 0.8889, 0.4667, 1.0, 0.4333, 1.0, 0.4333, 2.22e-16, 0.4667, 2.22e-16, 0.4667, 0.1111, 0.4333, 0.1111, 0.4333, 0.1111, 0.4667, 0.1111, 0.4667, 0.2222, 0.4333, 0.2222, 0.4333, 0.2222, 0.4667, 0.2222, 0.4667, 0.3333, 0.4333, 0.3333, 0.4333, 0.3333, 0.4667, 0.3333, 0.4667, 0.4444, 0.4333, 0.4444, 0.4333, 0.4444, 0.4667, 0.4444, 0.4667, 0.5556, 0.4333, 0.5556, 0.4667, 0.5556, 0.5, 0.5556, 0.5, 0.6667, 0.4667, 0.6667, 0.4667, 0.6667, 0.5, 0.6667, 0.5, 0.7778, 0.4667, 0.7778, 0.4667, 0.7778, 0.5, 0.7778, 0.5, 0.8889, 0.4667, 0.8889, 0.4667, 0.8889, 0.5, 0.8889, 0.5, 1.0, 0.4667, 1.0, 0.4667, 2.22e-16, 0.5, 2.22e-16, 0.5, 0.1111, 0.4667, 0.1111, 0.4667, 0.1111, 0.5, 0.1111, 0.5, 0.2222, 0.4667, 0.2222, 0.4667, 0.2222, 0.5, 0.2222, 0.5, 0.3333, 0.4667, 0.3333, 0.4667, 0.3333, 0.5, 0.3333, 0.5, 0.4444, 0.4667, 0.4444, 0.4667, 0.4444, 0.5, 0.4444, 0.5, 0.5556, 0.4667, 0.5556])
me_torus_001.use_remesh_fix_poles = True
me_torus_001.use_remesh_preserve_attributes = False
me_torus_001.use_mirror_vertex_groups = False
me_torus_001.update()
me_torus_002 = bpy.data.meshes.new('Torus.002')
me_torus_002.from_pydata([(0.9351, 0.0, 0.2057), (0.7455, 3.982e-05, 0.3153), (0.5345, -3.683e-05, 0.2782), (0.9146, 0.1945, 0.2059), (0.7332, 0.1553, 0.3165), (0.5318, 0.1107, 0.2796), (0.859, 0.3807, 0.2074), (0.6971, 0.3039, 0.3184), (0.5106, 0.2165, 0.2813), (0.7763, 0.5505, 0.2097), (0.6379, 0.4394, 0.3207), (0.4712, 0.3128, 0.2832), (0.6673, 0.6963, 0.2122), (0.5559, 0.5558, 0.3232), (0.4141, 0.3956, 0.2852), (0.5323, 0.8117, 0.2146), (0.4519, 0.6479, 0.3255), (0.34, 0.461, 0.2868), (0.372, 0.8916, 0.2164), (0.3264, 0.7116, 0.3273), (0.2498, 0.5064, 0.288), (0.1879, 0.9324, 0.2171), (0.1807, 0.7442, 0.3281), (0.1456, 0.5295, 0.2885), (-0.01453, 0.9322, 0.2159), (0.01817, 0.744, 0.3272), (0.03077, 0.5293, 0.2878), (-0.2236, 0.8909, 0.2132), (-0.1509, 0.7111, 0.3247), (-0.08852, 0.506, 0.2862), (-0.4249, 0.8107, 0.2098), (-0.3149, 0.647, 0.3215), (-0.205, 0.4604, 0.284), (-0.6047, 0.6952, 0.207), (-0.4631, 0.5547, 0.3184), (-0.3114, 0.3948, 0.2816), (-0.751, 0.5497, 0.2057), (-0.5861, 0.4384, 0.3161), (-0.4015, 0.312, 0.2795), (-0.8543, 0.3804, 0.2057), (-0.6766, 0.3033, 0.3152), (-0.47, 0.2158, 0.278), (-0.9147, 0.1944, 0.2057), (-0.7293, 0.155, 0.3151), (-0.5135, 0.1099, 0.2772), (-0.9351, 8.175e-08, 0.2057), (-0.7456, -9.232e-07, 0.3151), (-0.5305, -0.003101, 0.2766), (-0.9147, -0.1944, 0.2057), (-0.7301, -0.1578, 0.3147), (-0.5212, -0.119, 0.2756), (-0.8553, -0.3837, 0.2051), (-0.6844, -0.3139, 0.3133), (-0.4896, -0.2328, 0.2742), (-0.7607, -0.5628, 0.2034), (-0.6103, -0.4608, 0.3113), (-0.4374, -0.339, 0.2724), (-0.6342, -0.722, 0.2011), (-0.5104, -0.5909, 0.3088), (-0.3667, -0.4322, 0.2705), (-0.4807, -0.8516, 0.1985), (-0.3887, -0.6966, 0.3064), (-0.2801, -0.5072, 0.2689), (-0.3057, -0.9427, 0.1965), (-0.2497, -0.7708, 0.3046), (-0.1811, -0.5593, 0.2676), (-0.1159, -0.9879, 0.1958), (-0.09862, -0.8075, 0.3038), (-0.07355, -0.585, 0.2672), (0.08102, -0.9834, 0.1965), (0.0586, -0.8032, 0.3046), (0.03807, -0.5824, 0.2676), (0.2759, -0.9311, 0.1985), (0.2144, -0.76, 0.3064), (0.1487, -0.5523, 0.2689), (0.4591, -0.8369, 0.2011), (0.3612, -0.6825, 0.3088), (0.253, -0.4973, 0.2705), (0.6216, -0.7081, 0.2034), (0.4918, -0.5767, 0.3113), (0.346, -0.4213, 0.2724), (0.7555, -0.553, 0.2051), (0.5998, -0.4489, 0.3133), (0.4234, -0.3287, 0.2742), (0.8543, -0.3804, 0.2057), (0.6802, -0.306, 0.3147), (0.4814, -0.2244, 0.2756), (0.9147, -0.1944, 0.2057), (0.7293, -0.155, 0.3151), (0.5178, -0.1132, 0.2769)], [], [(0, 3, 4, 1), (1, 4, 5, 2), (3, 6, 7, 4), (4, 7, 8, 5), (6, 9, 10, 7), (7, 10, 11, 8), (9, 12, 13, 10), (10, 13, 14, 11), (12, 15, 16, 13), (13, 16, 17, 14), (15, 18, 19, 16), (16, 19, 20, 17), (18, 21, 22, 19), (19, 22, 23, 20), (21, 24, 25, 22), (22, 25, 26, 23), (24, 27, 28, 25), (25, 28, 29, 26), (27, 30, 31, 28), (28, 31, 32, 29), (30, 33, 34, 31), (31, 34, 35, 32), (33, 36, 37, 34), (34, 37, 38, 35), (36, 39, 40, 37), (37, 40, 41, 38), (39, 42, 43, 40), (40, 43, 44, 41), (42, 45, 46, 43), (43, 46, 47, 44), (45, 48, 49, 46), (46, 49, 50, 47), (48, 51, 52, 49), (49, 52, 53, 50), (51, 54, 55, 52), (52, 55, 56, 53), (54, 57, 58, 55), (55, 58, 59, 56), (57, 60, 61, 58), (58, 61, 62, 59), (60, 63, 64, 61), (61, 64, 65, 62), (63, 66, 67, 64), (64, 67, 68, 65), (66, 69, 70, 67), (67, 70, 71, 68), (69, 72, 73, 70), (70, 73, 74, 71), (72, 75, 76, 73), (73, 76, 77, 74), (75, 78, 79, 76), (76, 79, 80, 77), (78, 81, 82, 79), (79, 82, 83, 80), (81, 84, 85, 82), (82, 85, 86, 83), (84, 87, 88, 85), (85, 88, 89, 86), (87, 0, 1, 88), (88, 1, 2, 89)])
me_torus_002.polygons.foreach_set('use_smooth', [True] * 60)
_uv = me_torus_002.uv_layers.new(name='UVMap')
_uv.uv.foreach_set('vector', [0.5, 0.6667, 0.5333, 0.6667, 0.5333, 0.7778, 0.5, 0.7778, 0.5, 0.7778, 0.5333, 0.7778, 0.5333, 0.8889, 0.5, 0.8889, 0.5333, 0.6667, 0.5667, 0.6667, 0.5667, 0.7778, 0.5333, 0.7778, 0.5333, 0.7778, 0.5667, 0.7778, 0.5667, 0.8889, 0.5333, 0.8889, 0.5667, 0.6667, 0.6, 0.6667, 0.6, 0.7778, 0.5667, 0.7778, 0.5667, 0.7778, 0.6, 0.7778, 0.6, 0.8889, 0.5667, 0.8889, 0.6, 0.6667, 0.6333, 0.6667, 0.6333, 0.7778, 0.6, 0.7778, 0.6, 0.7778, 0.6333, 0.7778, 0.6333, 0.8889, 0.6, 0.8889, 0.6333, 0.6667, 0.6667, 0.6667, 0.6667, 0.7778, 0.6333, 0.7778, 0.6333, 0.7778, 0.6667, 0.7778, 0.6667, 0.8889, 0.6333, 0.8889, 0.6667, 0.6667, 0.7, 0.6667, 0.7, 0.7778, 0.6667, 0.7778, 0.6667, 0.7778, 0.7, 0.7778, 0.7, 0.8889, 0.6667, 0.8889, 0.7, 0.6667, 0.7333, 0.6667, 0.7333, 0.7778, 0.7, 0.7778, 0.7, 0.7778, 0.7333, 0.7778, 0.7333, 0.8889, 0.7, 0.8889, 0.7333, 0.6667, 0.7667, 0.6667, 0.7667, 0.7778, 0.7333, 0.7778, 0.7333, 0.7778, 0.7667, 0.7778, 0.7667, 0.8889, 0.7333, 0.8889, 0.7667, 0.6667, 0.8, 0.6667, 0.8, 0.7778, 0.7667, 0.7778, 0.7667, 0.7778, 0.8, 0.7778, 0.8, 0.8889, 0.7667, 0.8889, 0.8, 0.6667, 0.8333, 0.6667, 0.8333, 0.7778, 0.8, 0.7778, 0.8, 0.7778, 0.8333, 0.7778, 0.8333, 0.8889, 0.8, 0.8889, 0.8333, 0.6667, 0.8667, 0.6667, 0.8667, 0.7778, 0.8333, 0.7778, 0.8333, 0.7778, 0.8667, 0.7778, 0.8667, 0.8889, 0.8333, 0.8889, 0.8667, 0.6667, 0.9, 0.6667, 0.9, 0.7778, 0.8667, 0.7778, 0.8667, 0.7778, 0.9, 0.7778, 0.9, 0.8889, 0.8667, 0.8889, 0.9, 0.6667, 0.9333, 0.6667, 0.9333, 0.7778, 0.9, 0.7778, 0.9, 0.7778, 0.9333, 0.7778, 0.9333, 0.8889, 0.9, 0.8889, 0.9333, 0.6667, 0.9667, 0.6667, 0.9667, 0.7778, 0.9333, 0.7778, 0.9333, 0.7778, 0.9667, 0.7778, 0.9667, 0.8889, 0.9333, 0.8889, 0.9667, 0.6667, 1.0, 0.6667, 1.0, 0.7778, 0.9667, 0.7778, 0.9667, 0.7778, 1.0, 0.7778, 1.0, 0.8889, 0.9667, 0.8889, -1.11e-16, 0.6667, 0.03333, 0.6667, 0.03333, 0.7778, -1.11e-16, 0.7778, -1.11e-16, 0.7778, 0.03333, 0.7778, 0.03333, 0.8889, -1.11e-16, 0.8889, 0.03333, 0.6667, 0.06667, 0.6667, 0.06667, 0.7778, 0.03333, 0.7778, 0.03333, 0.7778, 0.06667, 0.7778, 0.06667, 0.8889, 0.03333, 0.8889, 0.06667, 0.6667, 0.1, 0.6667, 0.1, 0.7778, 0.06667, 0.7778, 0.06667, 0.7778, 0.1, 0.7778, 0.1, 0.8889, 0.06667, 0.8889, 0.1, 0.6667, 0.1333, 0.6667, 0.1333, 0.7778, 0.1, 0.7778, 0.1, 0.7778, 0.1333, 0.7778, 0.1333, 0.8889, 0.1, 0.8889, 0.1333, 0.6667, 0.1667, 0.6667, 0.1667, 0.7778, 0.1333, 0.7778, 0.1333, 0.7778, 0.1667, 0.7778, 0.1667, 0.8889, 0.1333, 0.8889, 0.1667, 0.6667, 0.2, 0.6667, 0.2, 0.7778, 0.1667, 0.7778, 0.1667, 0.7778, 0.2, 0.7778, 0.2, 0.8889, 0.1667, 0.8889, 0.2, 0.6667, 0.2333, 0.6667, 0.2333, 0.7778, 0.2, 0.7778, 0.2, 0.7778, 0.2333, 0.7778, 0.2333, 0.8889, 0.2, 0.8889, 0.2333, 0.6667, 0.2667, 0.6667, 0.2667, 0.7778, 0.2333, 0.7778, 0.2333, 0.7778, 0.2667, 0.7778, 0.2667, 0.8889, 0.2333, 0.8889, 0.2667, 0.6667, 0.3, 0.6667, 0.3, 0.7778, 0.2667, 0.7778, 0.2667, 0.7778, 0.3, 0.7778, 0.3, 0.8889, 0.2667, 0.8889, 0.3, 0.6667, 0.3333, 0.6667, 0.3333, 0.7778, 0.3, 0.7778, 0.3, 0.7778, 0.3333, 0.7778, 0.3333, 0.8889, 0.3, 0.8889, 0.3333, 0.6667, 0.3667, 0.6667, 0.3667, 0.7778, 0.3333, 0.7778, 0.3333, 0.7778, 0.3667, 0.7778, 0.3667, 0.8889, 0.3333, 0.8889, 0.3667, 0.6667, 0.4, 0.6667, 0.4, 0.7778, 0.3667, 0.7778, 0.3667, 0.7778, 0.4, 0.7778, 0.4, 0.8889, 0.3667, 0.8889, 0.4, 0.6667, 0.4333, 0.6667, 0.4333, 0.7778, 0.4, 0.7778, 0.4, 0.7778, 0.4333, 0.7778, 0.4333, 0.8889, 0.4, 0.8889, 0.4333, 0.6667, 0.4667, 0.6667, 0.4667, 0.7778, 0.4333, 0.7778, 0.4333, 0.7778, 0.4667, 0.7778, 0.4667, 0.8889, 0.4333, 0.8889, 0.4667, 0.6667, 0.5, 0.6667, 0.5, 0.7778, 0.4667, 0.7778, 0.4667, 0.7778, 0.5, 0.7778, 0.5, 0.8889, 0.4667, 0.8889])
me_torus_002.use_remesh_fix_poles = True
me_torus_002.use_remesh_preserve_attributes = False
me_torus_002.use_mirror_vertex_groups = False
me_torus_002.update()

# ---- objects
ob_light = bpy.data.objects.new('Light', light_light)
ob_camera = bpy.data.objects.new('Camera', cam_camera)
ob_donut = bpy.data.objects.new('Donut', me_torus_001)
ob_icing = bpy.data.objects.new('Icing', me_torus_002)

# ---- transforms, parenting, visibility, modifiers, constraints
ob_light.location = (4.076, 1.005, 5.904)
ob_light.rotation_euler = (0.6503, 0.05522, 1.866)
ob_light.lock_rotations_4d = False
ob_light.empty_display_type = 'ARROWS'
ob_light.color = (0.0, 0.0, 0.0, 0.0)
ob_light.lineart.crease_threshold = 0.0
ob_camera.location = (7.359, -6.926, 4.958)
ob_camera.rotation_euler = (1.109, 0.0, 0.8149)
ob_camera.lock_rotations_4d = False
ob_camera.empty_display_type = 'ARROWS'
ob_camera.color = (0.0, 0.0, 0.0, 0.0)
ob_camera.display_type = 'WIRE'
ob_camera.lineart.crease_threshold = 0.0
ob_donut.location = (0.0, 0.0, 0.0)
ob_donut.lineart.crease_threshold = 0.0
_m = ob_donut.modifiers.new('Subdivision', 'SUBSURF')
_m.uv_smooth = 'PRESERVE_CORNERS'
_m.show_only_control_edges = False
ob_icing.location = (0.0, 0.0, 0.0)
ob_icing.lineart.crease_threshold = 0.0
_m = ob_icing.modifiers.new('Solidify', 'SOLIDIFY')
_m.nonmanifold_merge_threshold = 0.0003
_m = ob_icing.modifiers.new('Subdivision', 'SUBSURF')
_m.uv_smooth = 'PRESERVE_CORNERS'
_m.show_only_control_edges = False

# ---- collection membership
col_collection.objects.link(ob_light)
col_collection.objects.link(ob_camera)
col_collection.objects.link(ob_donut)
col_collection.objects.link(ob_icing)

# ---- scene / render settings (as saved in the file)
scene.camera = ob_camera
scene.frame_start = 1; scene.frame_end = 250; scene.frame_set(1)
scene.render.engine = 'BLENDER_EEVEE_NEXT'
scene.cycles.use_denoising = False
scene.cycles.samples = 128
scene.cycles.sampling_pattern = 'TABULATED_SOBOL'
scene.cycles.use_adaptive_sampling = False
scene.cycles.use_light_tree = False
scene.view_settings.view_transform = 'Filmic'
bpy.context.view_layer.update()

